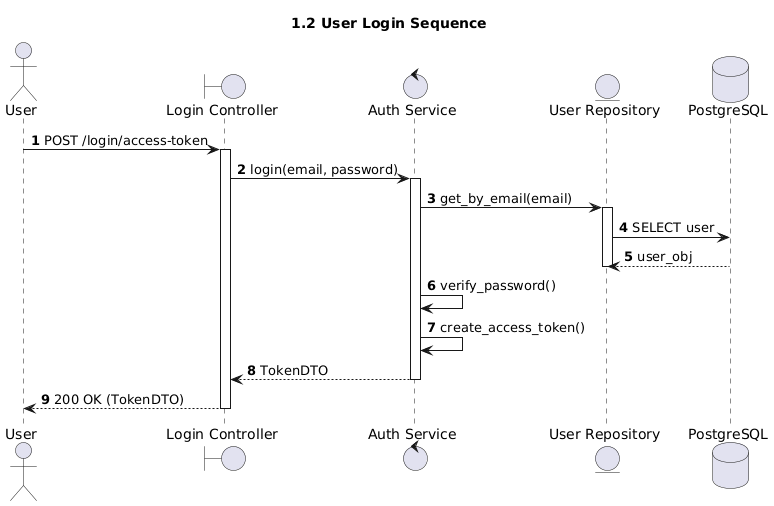

The diagram above was rendered by PlantUML. Its source (embedded in the PNG):
@startuml
title 1.2 User Login Sequence
autonumber

actor User
boundary "Login Controller" as LC
control "Auth Service" as AS
entity "User Repository" as UR
database "PostgreSQL" as DB

User -> LC : POST /login/access-token
activate LC

LC -> AS : login(email, password)
activate AS

AS -> UR : get_by_email(email)
activate UR
UR -> DB : SELECT user
DB --> UR : user_obj
deactivate UR

AS -> AS : verify_password()
AS -> AS : create_access_token()

AS --> LC : TokenDTO
deactivate AS

LC --> User : 200 OK (TokenDTO)
deactivate LC
@enduml